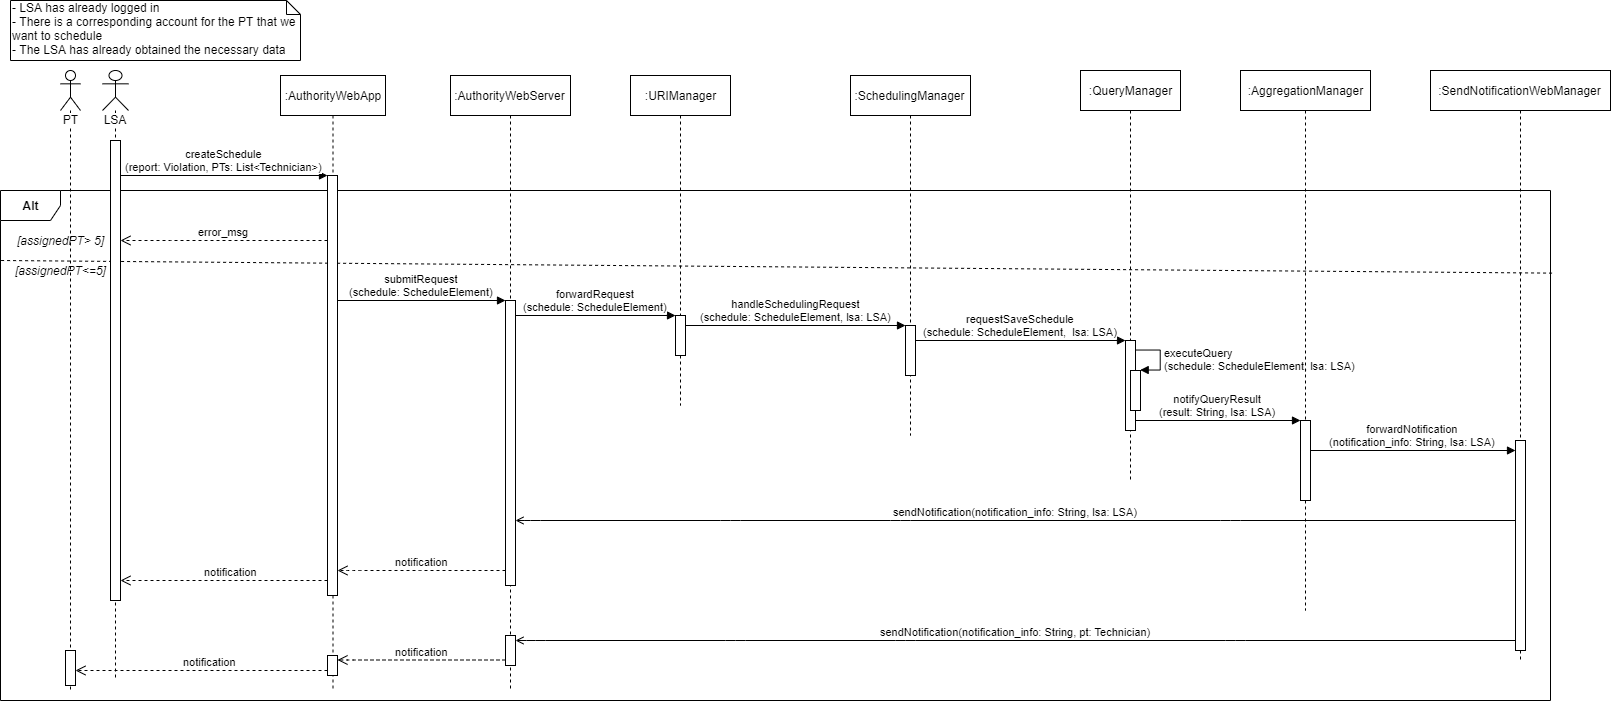

The diagram above was exported from draw.io. Its source (the exported page's mxGraphModel, read from the mxfile embedded in the PNG):
<mxGraphModel dx="1955" dy="934" grid="1" gridSize="10" guides="1" tooltips="1" connect="1" arrows="1" fold="1" page="1" pageScale="1" pageWidth="827" pageHeight="1169" math="0" shadow="0">
  <root>
    <mxCell id="6Jj9j0-SSa20T0wbb9E--0" />
    <mxCell id="6Jj9j0-SSa20T0wbb9E--1" parent="6Jj9j0-SSa20T0wbb9E--0" />
    <mxCell id="HQtxx7Wktp_eGmPIVkJq-1" value="&lt;b&gt;Alt&lt;/b&gt;" style="shape=umlFrame;whiteSpace=wrap;html=1;" parent="6Jj9j0-SSa20T0wbb9E--1" vertex="1">
      <mxGeometry x="10" y="210" width="1550" height="510" as="geometry" />
    </mxCell>
    <mxCell id="HQtxx7Wktp_eGmPIVkJq-16" value="" style="html=1;verticalAlign=bottom;endArrow=none;dashed=1;endSize=8;endFill=0;exitX=1.001;exitY=0.162;exitDx=0;exitDy=0;exitPerimeter=0;" parent="6Jj9j0-SSa20T0wbb9E--1" source="HQtxx7Wktp_eGmPIVkJq-1" edge="1">
      <mxGeometry relative="1" as="geometry">
        <mxPoint x="1430" y="280" as="sourcePoint" />
        <mxPoint x="10" y="280" as="targetPoint" />
      </mxGeometry>
    </mxCell>
    <mxCell id="WBp3vQyrsb3V0NyvlCn_-0" value="- LSA has already logged in&lt;br&gt;- There is a corresponding account for the PT that we want to schedule&lt;br&gt;- The LSA has already obtained the necessary data" style="shape=note;whiteSpace=wrap;html=1;size=14;verticalAlign=top;align=left;spacingTop=-6;" parent="6Jj9j0-SSa20T0wbb9E--1" vertex="1">
      <mxGeometry x="20" y="20" width="290" height="60" as="geometry" />
    </mxCell>
    <mxCell id="WBp3vQyrsb3V0NyvlCn_-2" value="LSA" style="shape=umlLifeline;participant=umlActor;perimeter=lifelinePerimeter;whiteSpace=wrap;html=1;container=1;collapsible=0;recursiveResize=0;verticalAlign=top;spacingTop=36;labelBackgroundColor=#ffffff;outlineConnect=0;" parent="6Jj9j0-SSa20T0wbb9E--1" vertex="1">
      <mxGeometry x="112" y="90" width="26" height="610" as="geometry" />
    </mxCell>
    <mxCell id="WBp3vQyrsb3V0NyvlCn_-3" value="" style="html=1;points=[];perimeter=orthogonalPerimeter;" parent="WBp3vQyrsb3V0NyvlCn_-2" vertex="1">
      <mxGeometry x="8" y="70" width="10" height="460" as="geometry" />
    </mxCell>
    <mxCell id="eKwpcin-uvwEcHtP79sT-0" value=":AuthorityWebApp" style="shape=umlLifeline;perimeter=lifelinePerimeter;whiteSpace=wrap;html=1;container=1;collapsible=0;recursiveResize=0;outlineConnect=0;" parent="6Jj9j0-SSa20T0wbb9E--1" vertex="1">
      <mxGeometry x="290" y="95" width="105" height="615" as="geometry" />
    </mxCell>
    <mxCell id="HQtxx7Wktp_eGmPIVkJq-12" value="" style="html=1;points=[];perimeter=orthogonalPerimeter;" parent="eKwpcin-uvwEcHtP79sT-0" vertex="1">
      <mxGeometry x="47" y="100" width="10" height="420" as="geometry" />
    </mxCell>
    <mxCell id="kWk_L06BMdJiamZpUa2t-4" value="" style="html=1;points=[];perimeter=orthogonalPerimeter;" vertex="1" parent="eKwpcin-uvwEcHtP79sT-0">
      <mxGeometry x="47" y="580" width="10" height="20" as="geometry" />
    </mxCell>
    <mxCell id="eKwpcin-uvwEcHtP79sT-2" value=":AuthorityWebServer" style="shape=umlLifeline;perimeter=lifelinePerimeter;whiteSpace=wrap;html=1;container=1;collapsible=0;recursiveResize=0;outlineConnect=0;" parent="6Jj9j0-SSa20T0wbb9E--1" vertex="1">
      <mxGeometry x="460" y="95" width="120" height="615" as="geometry" />
    </mxCell>
    <mxCell id="HQtxx7Wktp_eGmPIVkJq-18" value="" style="html=1;points=[];perimeter=orthogonalPerimeter;" parent="eKwpcin-uvwEcHtP79sT-2" vertex="1">
      <mxGeometry x="55" y="225" width="10" height="285" as="geometry" />
    </mxCell>
    <mxCell id="kWk_L06BMdJiamZpUa2t-3" value="" style="html=1;points=[];perimeter=orthogonalPerimeter;" vertex="1" parent="eKwpcin-uvwEcHtP79sT-2">
      <mxGeometry x="55" y="560" width="10" height="30" as="geometry" />
    </mxCell>
    <mxCell id="eKwpcin-uvwEcHtP79sT-7" value=":URIManager" style="shape=umlLifeline;perimeter=lifelinePerimeter;whiteSpace=wrap;html=1;container=1;collapsible=0;recursiveResize=0;outlineConnect=0;" parent="6Jj9j0-SSa20T0wbb9E--1" vertex="1">
      <mxGeometry x="640" y="95" width="100" height="330" as="geometry" />
    </mxCell>
    <mxCell id="HQtxx7Wktp_eGmPIVkJq-22" value="" style="html=1;points=[];perimeter=orthogonalPerimeter;" parent="eKwpcin-uvwEcHtP79sT-7" vertex="1">
      <mxGeometry x="45" y="240" width="10" height="40" as="geometry" />
    </mxCell>
    <mxCell id="tkNiU8Vi_LIXXITSpjcu-0" value=":SchedulingManager" style="shape=umlLifeline;perimeter=lifelinePerimeter;whiteSpace=wrap;html=1;container=1;collapsible=0;recursiveResize=0;outlineConnect=0;" parent="6Jj9j0-SSa20T0wbb9E--1" vertex="1">
      <mxGeometry x="860" y="95" width="120" height="360" as="geometry" />
    </mxCell>
    <mxCell id="QSwe4D8eSRh4MUfcF05P-0" value="" style="html=1;points=[];perimeter=orthogonalPerimeter;" parent="tkNiU8Vi_LIXXITSpjcu-0" vertex="1">
      <mxGeometry x="55" y="250" width="10" height="50" as="geometry" />
    </mxCell>
    <mxCell id="HQtxx7Wktp_eGmPIVkJq-2" value="&lt;i&gt;[assignedPT&amp;gt; 5]&lt;/i&gt;" style="text;html=1;align=center;verticalAlign=middle;resizable=0;points=[];;autosize=1;" parent="6Jj9j0-SSa20T0wbb9E--1" vertex="1">
      <mxGeometry x="20" y="250" width="100" height="20" as="geometry" />
    </mxCell>
    <mxCell id="HQtxx7Wktp_eGmPIVkJq-13" value="createSchedule&lt;br&gt;(report: Violation, PTs: List&amp;lt;Technician&amp;gt;)" style="html=1;verticalAlign=bottom;endArrow=block;entryX=0;entryY=0;" parent="6Jj9j0-SSa20T0wbb9E--1" source="WBp3vQyrsb3V0NyvlCn_-3" target="HQtxx7Wktp_eGmPIVkJq-12" edge="1">
      <mxGeometry relative="1" as="geometry">
        <mxPoint x="192" y="190" as="sourcePoint" />
      </mxGeometry>
    </mxCell>
    <mxCell id="HQtxx7Wktp_eGmPIVkJq-17" value="error_msg" style="html=1;verticalAlign=bottom;endArrow=open;dashed=1;endSize=8;" parent="6Jj9j0-SSa20T0wbb9E--1" source="HQtxx7Wktp_eGmPIVkJq-12" target="WBp3vQyrsb3V0NyvlCn_-3" edge="1">
      <mxGeometry relative="1" as="geometry">
        <mxPoint x="250" y="310" as="sourcePoint" />
        <mxPoint x="180" y="310" as="targetPoint" />
        <Array as="points">
          <mxPoint x="190" y="260" />
        </Array>
      </mxGeometry>
    </mxCell>
    <mxCell id="HQtxx7Wktp_eGmPIVkJq-19" value="submitRequest&lt;br&gt;(schedule: ScheduleElement)" style="html=1;verticalAlign=bottom;endArrow=block;entryX=0;entryY=0;" parent="6Jj9j0-SSa20T0wbb9E--1" source="HQtxx7Wktp_eGmPIVkJq-12" target="HQtxx7Wktp_eGmPIVkJq-18" edge="1">
      <mxGeometry relative="1" as="geometry">
        <mxPoint x="280" y="315" as="sourcePoint" />
      </mxGeometry>
    </mxCell>
    <mxCell id="HQtxx7Wktp_eGmPIVkJq-21" value="&lt;i&gt;[assignedPT&amp;lt;=5]&lt;/i&gt;" style="text;html=1;align=center;verticalAlign=middle;resizable=0;points=[];;autosize=1;" parent="6Jj9j0-SSa20T0wbb9E--1" vertex="1">
      <mxGeometry x="15" y="280" width="110" height="20" as="geometry" />
    </mxCell>
    <mxCell id="HQtxx7Wktp_eGmPIVkJq-23" value="forwardRequest&lt;br&gt;(schedule: ScheduleElement)" style="html=1;verticalAlign=bottom;endArrow=block;entryX=0;entryY=0;" parent="6Jj9j0-SSa20T0wbb9E--1" source="HQtxx7Wktp_eGmPIVkJq-18" target="HQtxx7Wktp_eGmPIVkJq-22" edge="1">
      <mxGeometry relative="1" as="geometry">
        <mxPoint x="505" y="330" as="sourcePoint" />
      </mxGeometry>
    </mxCell>
    <mxCell id="QSwe4D8eSRh4MUfcF05P-1" value="handleSchedulingRequest&lt;br&gt;(schedule: ScheduleElement, lsa: LSA)" style="html=1;verticalAlign=bottom;endArrow=block;entryX=0;entryY=0;" parent="6Jj9j0-SSa20T0wbb9E--1" source="HQtxx7Wktp_eGmPIVkJq-22" target="QSwe4D8eSRh4MUfcF05P-0" edge="1">
      <mxGeometry relative="1" as="geometry">
        <mxPoint x="691" y="340" as="sourcePoint" />
      </mxGeometry>
    </mxCell>
    <mxCell id="QSwe4D8eSRh4MUfcF05P-3" value=":QueryManager" style="shape=umlLifeline;perimeter=lifelinePerimeter;whiteSpace=wrap;html=1;container=1;collapsible=0;recursiveResize=0;outlineConnect=0;" parent="6Jj9j0-SSa20T0wbb9E--1" vertex="1">
      <mxGeometry x="1090" y="90" width="100" height="410" as="geometry" />
    </mxCell>
    <mxCell id="d4jRKanxGHDHATcDCHso-0" value="" style="html=1;points=[];perimeter=orthogonalPerimeter;" parent="QSwe4D8eSRh4MUfcF05P-3" vertex="1">
      <mxGeometry x="45" y="270" width="10" height="90" as="geometry" />
    </mxCell>
    <mxCell id="MsQqB8bxIApw8vLgTBr4-0" value="" style="html=1;points=[];perimeter=orthogonalPerimeter;" parent="QSwe4D8eSRh4MUfcF05P-3" vertex="1">
      <mxGeometry x="50" y="300" width="10" height="40" as="geometry" />
    </mxCell>
    <mxCell id="MsQqB8bxIApw8vLgTBr4-1" value="executeQuery&lt;br&gt;(&lt;span style=&quot;text-align: center&quot;&gt;schedule: ScheduleElement, lsa: LSA&lt;/span&gt;)" style="edgeStyle=orthogonalEdgeStyle;html=1;align=left;spacingLeft=2;endArrow=block;rounded=0;entryX=1;entryY=0;" parent="QSwe4D8eSRh4MUfcF05P-3" target="MsQqB8bxIApw8vLgTBr4-0" edge="1">
      <mxGeometry x="0.0545" relative="1" as="geometry">
        <mxPoint x="55" y="280" as="sourcePoint" />
        <Array as="points">
          <mxPoint x="80" y="280" />
        </Array>
        <mxPoint as="offset" />
      </mxGeometry>
    </mxCell>
    <mxCell id="d4jRKanxGHDHATcDCHso-1" value="requestSaveSchedule&lt;br&gt;(schedule: ScheduleElement,&amp;nbsp;&amp;nbsp;lsa: LSA)" style="html=1;verticalAlign=bottom;endArrow=block;entryX=0;entryY=0;" parent="6Jj9j0-SSa20T0wbb9E--1" source="QSwe4D8eSRh4MUfcF05P-0" target="d4jRKanxGHDHATcDCHso-0" edge="1">
      <mxGeometry relative="1" as="geometry">
        <mxPoint x="865" y="360" as="sourcePoint" />
      </mxGeometry>
    </mxCell>
    <mxCell id="d4jRKanxGHDHATcDCHso-3" value=":AggregationManager" style="shape=umlLifeline;perimeter=lifelinePerimeter;whiteSpace=wrap;html=1;container=1;collapsible=0;recursiveResize=0;outlineConnect=0;" parent="6Jj9j0-SSa20T0wbb9E--1" vertex="1">
      <mxGeometry x="1250" y="90" width="130" height="540" as="geometry" />
    </mxCell>
    <mxCell id="TrGTVtRI2k2smEiBcvXu-0" value="" style="html=1;points=[];perimeter=orthogonalPerimeter;" parent="d4jRKanxGHDHATcDCHso-3" vertex="1">
      <mxGeometry x="60" y="350" width="10" height="80" as="geometry" />
    </mxCell>
    <mxCell id="TrGTVtRI2k2smEiBcvXu-1" value="notifyQueryResult&lt;br&gt;(result: String, lsa: LSA)" style="html=1;verticalAlign=bottom;endArrow=block;entryX=0;entryY=0;" parent="6Jj9j0-SSa20T0wbb9E--1" source="d4jRKanxGHDHATcDCHso-0" target="TrGTVtRI2k2smEiBcvXu-0" edge="1">
      <mxGeometry relative="1" as="geometry">
        <mxPoint x="1080" y="440" as="sourcePoint" />
      </mxGeometry>
    </mxCell>
    <mxCell id="-gR0U_IV_mDwSdHUwaM--0" value=":SendNotificationWebManager" style="shape=umlLifeline;perimeter=lifelinePerimeter;whiteSpace=wrap;html=1;container=1;collapsible=0;recursiveResize=0;outlineConnect=0;" parent="6Jj9j0-SSa20T0wbb9E--1" vertex="1">
      <mxGeometry x="1440" y="90" width="180" height="590" as="geometry" />
    </mxCell>
    <mxCell id="f5m5sifc6kHGCwrt2jSi-5" value="" style="html=1;points=[];perimeter=orthogonalPerimeter;" parent="-gR0U_IV_mDwSdHUwaM--0" vertex="1">
      <mxGeometry x="85" y="370" width="10" height="210" as="geometry" />
    </mxCell>
    <mxCell id="PI6Nc_VZABeoYpoLAeNV-0" value="forwardNotification&lt;br&gt;(notification_info: String, lsa: LSA)" style="html=1;verticalAlign=bottom;endArrow=block;" parent="6Jj9j0-SSa20T0wbb9E--1" source="TrGTVtRI2k2smEiBcvXu-0" target="f5m5sifc6kHGCwrt2jSi-5" edge="1">
      <mxGeometry width="80" relative="1" as="geometry">
        <mxPoint x="1210" y="460" as="sourcePoint" />
        <mxPoint x="1290" y="460" as="targetPoint" />
        <Array as="points">
          <mxPoint x="1320" y="470" />
        </Array>
      </mxGeometry>
    </mxCell>
    <mxCell id="eW-vOdNu9k1UKBe1EDQC-1" value="sendNotification(notification_info: String, lsa: LSA)" style="html=1;verticalAlign=bottom;endArrow=open;endFill=0;" parent="6Jj9j0-SSa20T0wbb9E--1" source="f5m5sifc6kHGCwrt2jSi-5" target="HQtxx7Wktp_eGmPIVkJq-18" edge="1">
      <mxGeometry width="80" relative="1" as="geometry">
        <mxPoint x="1290" y="540" as="sourcePoint" />
        <mxPoint x="1210" y="540" as="targetPoint" />
        <Array as="points">
          <mxPoint x="1240" y="540" />
          <mxPoint x="910" y="540" />
          <mxPoint x="740" y="540" />
          <mxPoint x="540" y="540" />
        </Array>
      </mxGeometry>
    </mxCell>
    <mxCell id="1Hy571mRfbKYdh2C2fVx-0" value="notification" style="html=1;verticalAlign=bottom;endArrow=open;dashed=1;endSize=8;" parent="6Jj9j0-SSa20T0wbb9E--1" source="HQtxx7Wktp_eGmPIVkJq-18" target="HQtxx7Wktp_eGmPIVkJq-12" edge="1">
      <mxGeometry relative="1" as="geometry">
        <mxPoint x="420" y="570" as="sourcePoint" />
        <mxPoint x="350" y="570" as="targetPoint" />
        <Array as="points">
          <mxPoint x="420" y="590" />
          <mxPoint x="360" y="590" />
        </Array>
      </mxGeometry>
    </mxCell>
    <mxCell id="1Hy571mRfbKYdh2C2fVx-2" value="notification" style="html=1;verticalAlign=bottom;endArrow=open;dashed=1;endSize=8;" parent="6Jj9j0-SSa20T0wbb9E--1" source="HQtxx7Wktp_eGmPIVkJq-12" target="WBp3vQyrsb3V0NyvlCn_-3" edge="1">
      <mxGeometry x="-0.0673" relative="1" as="geometry">
        <mxPoint x="253" y="600" as="sourcePoint" />
        <mxPoint x="80" y="600" as="targetPoint" />
        <Array as="points">
          <mxPoint x="228" y="600" />
          <mxPoint x="168" y="600" />
        </Array>
        <mxPoint as="offset" />
      </mxGeometry>
    </mxCell>
    <mxCell id="kWk_L06BMdJiamZpUa2t-1" value="PT" style="shape=umlLifeline;participant=umlActor;perimeter=lifelinePerimeter;whiteSpace=wrap;html=1;container=1;collapsible=0;recursiveResize=0;verticalAlign=top;spacingTop=36;labelBackgroundColor=#ffffff;outlineConnect=0;" vertex="1" parent="6Jj9j0-SSa20T0wbb9E--1">
      <mxGeometry x="70" y="90" width="20" height="620" as="geometry" />
    </mxCell>
    <mxCell id="kWk_L06BMdJiamZpUa2t-6" value="" style="html=1;points=[];perimeter=orthogonalPerimeter;" vertex="1" parent="kWk_L06BMdJiamZpUa2t-1">
      <mxGeometry x="5" y="580" width="10" height="35" as="geometry" />
    </mxCell>
    <mxCell id="kWk_L06BMdJiamZpUa2t-2" value="sendNotification(notification_info: String, pt: Technician)" style="html=1;verticalAlign=bottom;endArrow=open;endFill=0;" edge="1" parent="6Jj9j0-SSa20T0wbb9E--1" source="f5m5sifc6kHGCwrt2jSi-5" target="kWk_L06BMdJiamZpUa2t-3">
      <mxGeometry width="80" relative="1" as="geometry">
        <mxPoint x="1530" y="660" as="sourcePoint" />
        <mxPoint x="530" y="660" as="targetPoint" />
        <Array as="points">
          <mxPoint x="1245" y="660" />
          <mxPoint x="915" y="660" />
          <mxPoint x="745" y="660" />
          <mxPoint x="545" y="660" />
        </Array>
      </mxGeometry>
    </mxCell>
    <mxCell id="kWk_L06BMdJiamZpUa2t-5" value="notification" style="html=1;verticalAlign=bottom;endArrow=open;dashed=1;endSize=8;" edge="1" parent="6Jj9j0-SSa20T0wbb9E--1" source="kWk_L06BMdJiamZpUa2t-3" target="kWk_L06BMdJiamZpUa2t-4">
      <mxGeometry relative="1" as="geometry">
        <mxPoint x="510.5" y="679.5" as="sourcePoint" />
        <mxPoint x="342.5000000000002" y="679.5" as="targetPoint" />
        <Array as="points">
          <mxPoint x="415.5" y="679.5" />
          <mxPoint x="355.5" y="679.5" />
        </Array>
      </mxGeometry>
    </mxCell>
    <mxCell id="kWk_L06BMdJiamZpUa2t-7" value="notification" style="html=1;verticalAlign=bottom;endArrow=open;dashed=1;endSize=8;" edge="1" parent="6Jj9j0-SSa20T0wbb9E--1" source="kWk_L06BMdJiamZpUa2t-4" target="kWk_L06BMdJiamZpUa2t-6">
      <mxGeometry x="-0.0673" relative="1" as="geometry">
        <mxPoint x="337" y="690" as="sourcePoint" />
        <mxPoint x="130" y="690" as="targetPoint" />
        <Array as="points">
          <mxPoint x="228" y="690" />
          <mxPoint x="168" y="690" />
        </Array>
        <mxPoint as="offset" />
      </mxGeometry>
    </mxCell>
  </root>
</mxGraphModel>